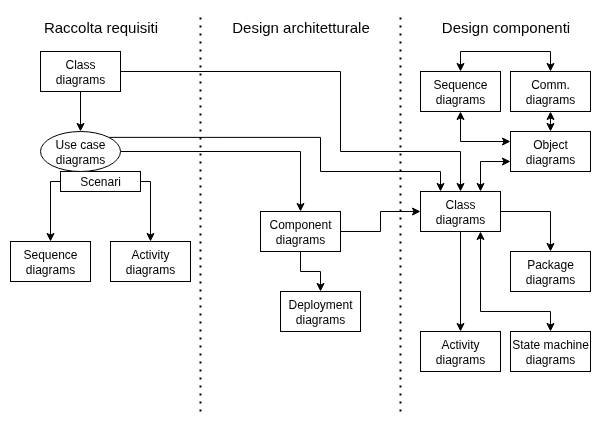

The diagram above was exported from draw.io. Its source (the exported page's mxGraphModel, read from the mxfile embedded in the PNG):
<mxGraphModel dx="634" dy="515" grid="1" gridSize="10" guides="1" tooltips="1" connect="1" arrows="1" fold="1" page="1" pageScale="1" pageWidth="850" pageHeight="1100" math="0" shadow="0">
  <root>
    <mxCell id="0" />
    <mxCell id="1" parent="0" />
    <mxCell id="5scqwD_NazlIW-fuOeLz-1" value="" style="endArrow=none;dashed=1;html=1;dashPattern=1 3;strokeWidth=2;rounded=0;" edge="1" parent="1">
      <mxGeometry width="50" height="50" relative="1" as="geometry">
        <mxPoint x="200" y="480" as="sourcePoint" />
        <mxPoint x="200" y="80" as="targetPoint" />
      </mxGeometry>
    </mxCell>
    <mxCell id="5scqwD_NazlIW-fuOeLz-2" value="" style="endArrow=none;dashed=1;html=1;dashPattern=1 3;strokeWidth=2;rounded=0;" edge="1" parent="1">
      <mxGeometry width="50" height="50" relative="1" as="geometry">
        <mxPoint x="400" y="480" as="sourcePoint" />
        <mxPoint x="400" y="80" as="targetPoint" />
      </mxGeometry>
    </mxCell>
    <mxCell id="5scqwD_NazlIW-fuOeLz-17" style="edgeStyle=orthogonalEdgeStyle;rounded=0;orthogonalLoop=1;jettySize=auto;html=1;exitX=0.5;exitY=1;exitDx=0;exitDy=0;entryX=0.5;entryY=0;entryDx=0;entryDy=0;" edge="1" parent="1" source="5scqwD_NazlIW-fuOeLz-3" target="5scqwD_NazlIW-fuOeLz-7">
      <mxGeometry relative="1" as="geometry" />
    </mxCell>
    <mxCell id="5scqwD_NazlIW-fuOeLz-36" style="edgeStyle=orthogonalEdgeStyle;rounded=0;orthogonalLoop=1;jettySize=auto;html=1;exitX=1;exitY=0.5;exitDx=0;exitDy=0;entryX=0.5;entryY=0;entryDx=0;entryDy=0;" edge="1" parent="1" source="5scqwD_NazlIW-fuOeLz-3" target="5scqwD_NazlIW-fuOeLz-12">
      <mxGeometry relative="1" as="geometry">
        <Array as="points">
          <mxPoint x="340" y="140" />
          <mxPoint x="340" y="220" />
          <mxPoint x="460" y="220" />
        </Array>
      </mxGeometry>
    </mxCell>
    <mxCell id="5scqwD_NazlIW-fuOeLz-3" value="Class diagrams" style="rounded=0;whiteSpace=wrap;html=1;" vertex="1" parent="1">
      <mxGeometry x="40" y="120" width="80" height="40" as="geometry" />
    </mxCell>
    <mxCell id="5scqwD_NazlIW-fuOeLz-19" style="edgeStyle=orthogonalEdgeStyle;rounded=0;orthogonalLoop=1;jettySize=auto;html=1;exitX=0;exitY=0.5;exitDx=0;exitDy=0;entryX=0.5;entryY=0;entryDx=0;entryDy=0;" edge="1" parent="1" source="5scqwD_NazlIW-fuOeLz-4" target="5scqwD_NazlIW-fuOeLz-6">
      <mxGeometry relative="1" as="geometry">
        <Array as="points">
          <mxPoint x="50" y="250" />
        </Array>
      </mxGeometry>
    </mxCell>
    <mxCell id="5scqwD_NazlIW-fuOeLz-22" style="edgeStyle=orthogonalEdgeStyle;rounded=0;orthogonalLoop=1;jettySize=auto;html=1;exitX=1;exitY=0.5;exitDx=0;exitDy=0;entryX=0.5;entryY=0;entryDx=0;entryDy=0;" edge="1" parent="1" source="5scqwD_NazlIW-fuOeLz-4" target="5scqwD_NazlIW-fuOeLz-5">
      <mxGeometry relative="1" as="geometry">
        <Array as="points">
          <mxPoint x="150" y="250" />
        </Array>
      </mxGeometry>
    </mxCell>
    <mxCell id="5scqwD_NazlIW-fuOeLz-4" value="Scenari" style="rounded=0;whiteSpace=wrap;html=1;" vertex="1" parent="1">
      <mxGeometry x="60" y="240" width="80" height="20" as="geometry" />
    </mxCell>
    <mxCell id="5scqwD_NazlIW-fuOeLz-5" value="Activity diagrams" style="rounded=0;whiteSpace=wrap;html=1;" vertex="1" parent="1">
      <mxGeometry x="110" y="310" width="80" height="40" as="geometry" />
    </mxCell>
    <mxCell id="5scqwD_NazlIW-fuOeLz-6" value="Sequence diagrams" style="rounded=0;whiteSpace=wrap;html=1;" vertex="1" parent="1">
      <mxGeometry x="10" y="310" width="80" height="40" as="geometry" />
    </mxCell>
    <mxCell id="5scqwD_NazlIW-fuOeLz-34" style="edgeStyle=orthogonalEdgeStyle;rounded=0;orthogonalLoop=1;jettySize=auto;html=1;exitX=1;exitY=0.5;exitDx=0;exitDy=0;entryX=0.5;entryY=0;entryDx=0;entryDy=0;" edge="1" parent="1" source="5scqwD_NazlIW-fuOeLz-7" target="5scqwD_NazlIW-fuOeLz-8">
      <mxGeometry relative="1" as="geometry" />
    </mxCell>
    <mxCell id="5scqwD_NazlIW-fuOeLz-35" style="edgeStyle=orthogonalEdgeStyle;rounded=0;orthogonalLoop=1;jettySize=auto;html=1;exitX=1;exitY=0;exitDx=0;exitDy=0;entryX=0.25;entryY=0;entryDx=0;entryDy=0;" edge="1" parent="1" source="5scqwD_NazlIW-fuOeLz-7" target="5scqwD_NazlIW-fuOeLz-12">
      <mxGeometry relative="1" as="geometry">
        <Array as="points">
          <mxPoint x="320" y="206" />
          <mxPoint x="320" y="240" />
          <mxPoint x="440" y="240" />
        </Array>
      </mxGeometry>
    </mxCell>
    <mxCell id="5scqwD_NazlIW-fuOeLz-7" value="Use case diagrams" style="ellipse;whiteSpace=wrap;html=1;" vertex="1" parent="1">
      <mxGeometry x="40" y="200" width="80" height="40" as="geometry" />
    </mxCell>
    <mxCell id="5scqwD_NazlIW-fuOeLz-32" style="edgeStyle=orthogonalEdgeStyle;rounded=0;orthogonalLoop=1;jettySize=auto;html=1;exitX=1;exitY=0.5;exitDx=0;exitDy=0;entryX=0;entryY=0.5;entryDx=0;entryDy=0;" edge="1" parent="1" source="5scqwD_NazlIW-fuOeLz-8" target="5scqwD_NazlIW-fuOeLz-12">
      <mxGeometry relative="1" as="geometry" />
    </mxCell>
    <mxCell id="5scqwD_NazlIW-fuOeLz-33" style="edgeStyle=orthogonalEdgeStyle;rounded=0;orthogonalLoop=1;jettySize=auto;html=1;exitX=0.5;exitY=1;exitDx=0;exitDy=0;entryX=0.5;entryY=0;entryDx=0;entryDy=0;" edge="1" parent="1" source="5scqwD_NazlIW-fuOeLz-8" target="5scqwD_NazlIW-fuOeLz-9">
      <mxGeometry relative="1" as="geometry" />
    </mxCell>
    <mxCell id="5scqwD_NazlIW-fuOeLz-8" value="Component diagrams" style="rounded=0;whiteSpace=wrap;html=1;" vertex="1" parent="1">
      <mxGeometry x="260" y="280" width="80" height="40" as="geometry" />
    </mxCell>
    <mxCell id="5scqwD_NazlIW-fuOeLz-9" value="Deployment diagrams" style="rounded=0;whiteSpace=wrap;html=1;" vertex="1" parent="1">
      <mxGeometry x="280" y="360" width="80" height="40" as="geometry" />
    </mxCell>
    <mxCell id="5scqwD_NazlIW-fuOeLz-25" style="edgeStyle=orthogonalEdgeStyle;rounded=0;orthogonalLoop=1;jettySize=auto;html=1;exitX=0.5;exitY=0;exitDx=0;exitDy=0;entryX=0.5;entryY=0;entryDx=0;entryDy=0;startArrow=classic;startFill=1;" edge="1" parent="1" source="5scqwD_NazlIW-fuOeLz-10" target="5scqwD_NazlIW-fuOeLz-11">
      <mxGeometry relative="1" as="geometry" />
    </mxCell>
    <mxCell id="5scqwD_NazlIW-fuOeLz-27" style="edgeStyle=orthogonalEdgeStyle;rounded=0;orthogonalLoop=1;jettySize=auto;html=1;exitX=0.5;exitY=1;exitDx=0;exitDy=0;entryX=0;entryY=0.25;entryDx=0;entryDy=0;startArrow=classic;startFill=1;" edge="1" parent="1" source="5scqwD_NazlIW-fuOeLz-10" target="5scqwD_NazlIW-fuOeLz-13">
      <mxGeometry relative="1" as="geometry" />
    </mxCell>
    <mxCell id="5scqwD_NazlIW-fuOeLz-10" value="Sequence diagrams" style="rounded=0;whiteSpace=wrap;html=1;" vertex="1" parent="1">
      <mxGeometry x="420" y="140" width="80" height="40" as="geometry" />
    </mxCell>
    <mxCell id="5scqwD_NazlIW-fuOeLz-26" style="edgeStyle=orthogonalEdgeStyle;rounded=0;orthogonalLoop=1;jettySize=auto;html=1;exitX=0.5;exitY=1;exitDx=0;exitDy=0;entryX=0.5;entryY=0;entryDx=0;entryDy=0;startArrow=classic;startFill=1;" edge="1" parent="1" source="5scqwD_NazlIW-fuOeLz-11" target="5scqwD_NazlIW-fuOeLz-13">
      <mxGeometry relative="1" as="geometry" />
    </mxCell>
    <mxCell id="5scqwD_NazlIW-fuOeLz-11" value="Comm. diagrams" style="rounded=0;whiteSpace=wrap;html=1;" vertex="1" parent="1">
      <mxGeometry x="510" y="140" width="80" height="40" as="geometry" />
    </mxCell>
    <mxCell id="5scqwD_NazlIW-fuOeLz-28" style="edgeStyle=orthogonalEdgeStyle;rounded=0;orthogonalLoop=1;jettySize=auto;html=1;exitX=0.75;exitY=0;exitDx=0;exitDy=0;entryX=0;entryY=0.75;entryDx=0;entryDy=0;startArrow=classic;startFill=1;" edge="1" parent="1" source="5scqwD_NazlIW-fuOeLz-12" target="5scqwD_NazlIW-fuOeLz-13">
      <mxGeometry relative="1" as="geometry" />
    </mxCell>
    <mxCell id="5scqwD_NazlIW-fuOeLz-29" style="edgeStyle=orthogonalEdgeStyle;rounded=0;orthogonalLoop=1;jettySize=auto;html=1;exitX=1;exitY=0.5;exitDx=0;exitDy=0;entryX=0.5;entryY=0;entryDx=0;entryDy=0;" edge="1" parent="1" source="5scqwD_NazlIW-fuOeLz-12" target="5scqwD_NazlIW-fuOeLz-14">
      <mxGeometry relative="1" as="geometry" />
    </mxCell>
    <mxCell id="5scqwD_NazlIW-fuOeLz-30" style="edgeStyle=orthogonalEdgeStyle;rounded=0;orthogonalLoop=1;jettySize=auto;html=1;exitX=0.75;exitY=1;exitDx=0;exitDy=0;entryX=0.5;entryY=0;entryDx=0;entryDy=0;startArrow=classic;startFill=1;" edge="1" parent="1" source="5scqwD_NazlIW-fuOeLz-12" target="5scqwD_NazlIW-fuOeLz-15">
      <mxGeometry relative="1" as="geometry">
        <Array as="points">
          <mxPoint x="480" y="380" />
          <mxPoint x="550" y="380" />
        </Array>
      </mxGeometry>
    </mxCell>
    <mxCell id="5scqwD_NazlIW-fuOeLz-31" style="edgeStyle=orthogonalEdgeStyle;rounded=0;orthogonalLoop=1;jettySize=auto;html=1;exitX=0.5;exitY=1;exitDx=0;exitDy=0;entryX=0.5;entryY=0;entryDx=0;entryDy=0;" edge="1" parent="1" source="5scqwD_NazlIW-fuOeLz-12" target="5scqwD_NazlIW-fuOeLz-16">
      <mxGeometry relative="1" as="geometry" />
    </mxCell>
    <mxCell id="5scqwD_NazlIW-fuOeLz-12" value="Class diagrams" style="rounded=0;whiteSpace=wrap;html=1;" vertex="1" parent="1">
      <mxGeometry x="420" y="260" width="80" height="40" as="geometry" />
    </mxCell>
    <mxCell id="5scqwD_NazlIW-fuOeLz-13" value="Object diagrams" style="rounded=0;whiteSpace=wrap;html=1;" vertex="1" parent="1">
      <mxGeometry x="510" y="200" width="80" height="40" as="geometry" />
    </mxCell>
    <mxCell id="5scqwD_NazlIW-fuOeLz-14" value="Package diagrams" style="rounded=0;whiteSpace=wrap;html=1;" vertex="1" parent="1">
      <mxGeometry x="510" y="320" width="80" height="40" as="geometry" />
    </mxCell>
    <mxCell id="5scqwD_NazlIW-fuOeLz-15" value="State machine diagrams" style="rounded=0;whiteSpace=wrap;html=1;" vertex="1" parent="1">
      <mxGeometry x="510" y="400" width="80" height="40" as="geometry" />
    </mxCell>
    <mxCell id="5scqwD_NazlIW-fuOeLz-16" value="Activity diagrams" style="rounded=0;whiteSpace=wrap;html=1;" vertex="1" parent="1">
      <mxGeometry x="420" y="400" width="80" height="40" as="geometry" />
    </mxCell>
    <mxCell id="5scqwD_NazlIW-fuOeLz-21" value="Raccolta requisiti" style="text;html=1;align=center;verticalAlign=middle;resizable=0;points=[];autosize=1;strokeColor=none;fillColor=none;fontSize=15;" vertex="1" parent="1">
      <mxGeometry x="30" y="80" width="140" height="30" as="geometry" />
    </mxCell>
    <mxCell id="5scqwD_NazlIW-fuOeLz-23" value="Design architetturale" style="text;html=1;align=center;verticalAlign=middle;resizable=0;points=[];autosize=1;strokeColor=none;fillColor=none;fontSize=15;" vertex="1" parent="1">
      <mxGeometry x="220" y="80" width="160" height="30" as="geometry" />
    </mxCell>
    <mxCell id="5scqwD_NazlIW-fuOeLz-24" value="Design componenti" style="text;html=1;align=center;verticalAlign=middle;resizable=0;points=[];autosize=1;strokeColor=none;fillColor=none;fontSize=15;" vertex="1" parent="1">
      <mxGeometry x="430" y="80" width="150" height="30" as="geometry" />
    </mxCell>
  </root>
</mxGraphModel>